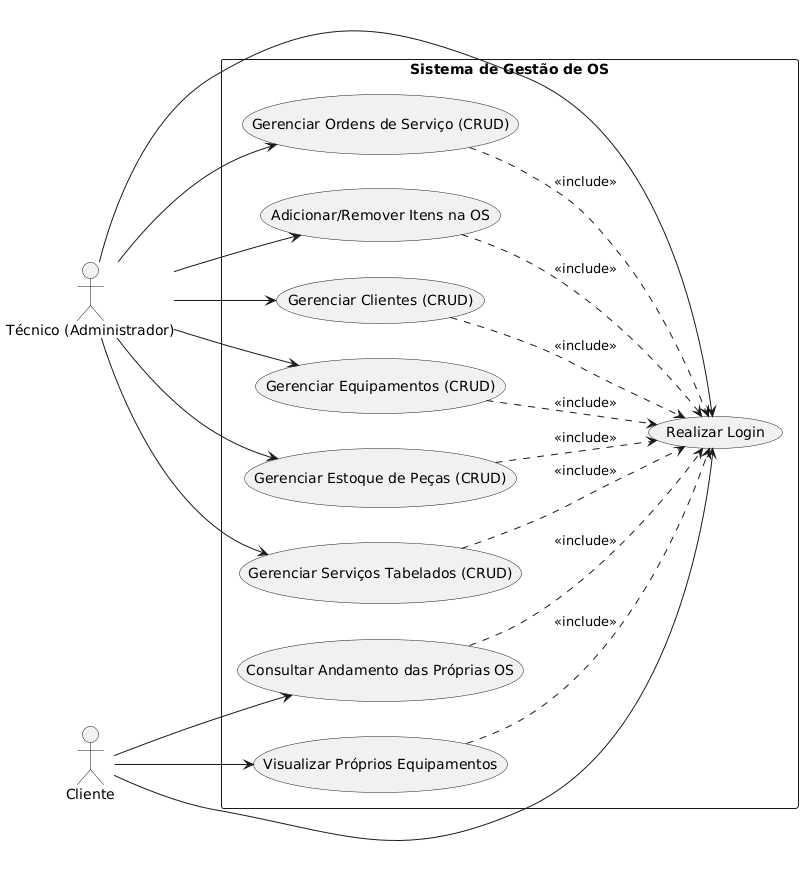

The diagram above was rendered by PlantUML. Its source (embedded in the PNG):
@startuml
left to right direction
skinparam packageStyle rectangle

actor "Técnico (Administrador)" as tecnico
actor "Cliente" as cliente

rectangle "Sistema de Gestão de OS" {
  
  usecase "Realizar Login" as UC_Login
  
  usecase "Gerenciar Clientes (CRUD)" as UC_Clientes
  usecase "Gerenciar Equipamentos (CRUD)" as UC_Equipamentos
  usecase "Gerenciar Estoque de Peças (CRUD)" as UC_Pecas
  usecase "Gerenciar Serviços Tabelados (CRUD)" as UC_Servicos
  usecase "Gerenciar Ordens de Serviço (CRUD)" as UC_OS
  usecase "Adicionar/Remover Itens na OS" as UC_ItensOS
  
  usecase "Consultar Andamento das Próprias OS" as UC_ConsultarOS
  usecase "Visualizar Próprios Equipamentos" as UC_VisualizarEquip

  tecnico --> UC_Login
  tecnico --> UC_Clientes
  tecnico --> UC_Equipamentos
  tecnico --> UC_Pecas
  tecnico --> UC_Servicos
  tecnico --> UC_OS
  tecnico --> UC_ItensOS
  
  cliente --> UC_Login
  cliente --> UC_ConsultarOS
  cliente --> UC_VisualizarEquip
  
  UC_Clientes ..> UC_Login : <<include>>
  UC_Equipamentos ..> UC_Login : <<include>>
  UC_Pecas ..> UC_Login : <<include>>
  UC_Servicos ..> UC_Login : <<include>>
  UC_OS ..> UC_Login : <<include>>
  UC_ItensOS ..> UC_Login : <<include>>
  UC_ConsultarOS ..> UC_Login : <<include>>
  UC_VisualizarEquip ..> UC_Login : <<include>>

}
@enduml